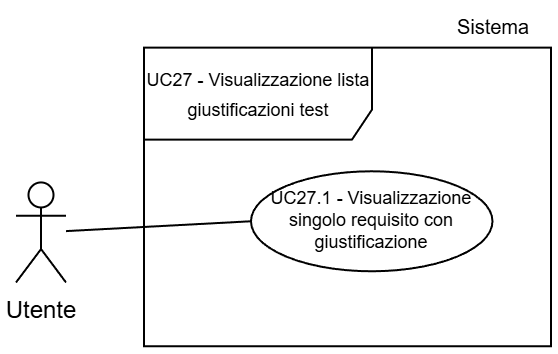

The diagram above was exported from draw.io. Its source (the exported page's mxGraphModel, read from the mxfile embedded in the PNG):
<mxGraphModel dx="983" dy="512" grid="1" gridSize="30" guides="1" tooltips="1" connect="1" arrows="1" fold="1" page="1" pageScale="2" pageWidth="5000" pageHeight="5000" background="light-dark(#FFFFFF,#FFFFFF)" math="0" shadow="0">
  <root>
    <mxCell id="0" />
    <mxCell id="1" parent="0" />
    <mxCell id="2" parent="1" style="shape=umlFrame;whiteSpace=wrap;html=1;pointerEvents=0;swimlaneFillColor=light-dark(transparent,#FFFFFF);strokeColor=light-dark(#000000,#000000);fillColor=none;width=114;height=46;gradientColor=none;spacing=2;" value="&lt;p style=&quot;padding-top: 0px;&quot;&gt;&lt;span style=&quot;font-size: 9px;&quot;&gt;&lt;font style=&quot;color: light-dark(rgb(0, 0, 0), rgb(0, 0, 0));&quot;&gt;UC27 - Visualizzazione lista giustificazioni test&lt;/font&gt;&lt;/span&gt;&lt;/p&gt;" vertex="1">
      <mxGeometry height="149.33" width="203.5" x="2496.5" y="1860.31" as="geometry" />
    </mxCell>
    <mxCell id="3" parent="1" style="shape=umlActor;verticalLabelPosition=bottom;verticalAlign=top;html=1;outlineConnect=0;strokeColor=light-dark(#000000,#000000);fillColor=light-dark(#FFFFFF,transparent);" value="&lt;font style=&quot;color: light-dark(rgb(0, 0, 0), rgb(0, 0, 0));&quot;&gt;Utente&lt;/font&gt;" vertex="1">
      <mxGeometry height="50" width="25" x="2432.5" y="1927.72" as="geometry" />
    </mxCell>
    <mxCell id="4" parent="1" style="ellipse;whiteSpace=wrap;html=1;strokeColor=light-dark(#000000,#000000);align=center;verticalAlign=middle;fontFamily=Helvetica;fontSize=9;fontColor=default;fillColor=light-dark(#FFFFFF, #ffffff);" value="&lt;font style=&quot;color: light-dark(rgb(0, 0, 0), rgb(0, 0, 0));&quot;&gt;UC27.1 - Visualizzazione singolo requisito con giustificazione&lt;/font&gt;" vertex="1">
      <mxGeometry height="50" width="120.75" x="2550" y="1922.14" as="geometry" />
    </mxCell>
    <mxCell id="5" edge="1" parent="1" source="3" style="endArrow=none;endFill=0;endSize=12;html=1;rounded=0;entryX=0;entryY=0.5;entryDx=0;entryDy=0;strokeColor=light-dark(#000000,#000000);" target="4" value="">
      <mxGeometry relative="1" width="160" as="geometry">
        <mxPoint x="2461.5" y="1948.39" as="sourcePoint" />
        <mxPoint x="2581.5" y="1938.39" as="targetPoint" />
      </mxGeometry>
    </mxCell>
    <mxCell id="6" parent="1" style="text;html=1;whiteSpace=wrap;strokeColor=none;fillColor=none;align=center;verticalAlign=middle;rounded=0;fontFamily=Helvetica;fontSize=10;fontColor=light-dark(#000000,#000000);labelBackgroundColor=none;" value="Sistema" vertex="1">
      <mxGeometry height="20.67" width="38.5" x="2652.25" y="1839.64" as="geometry" />
    </mxCell>
  </root>
</mxGraphModel>